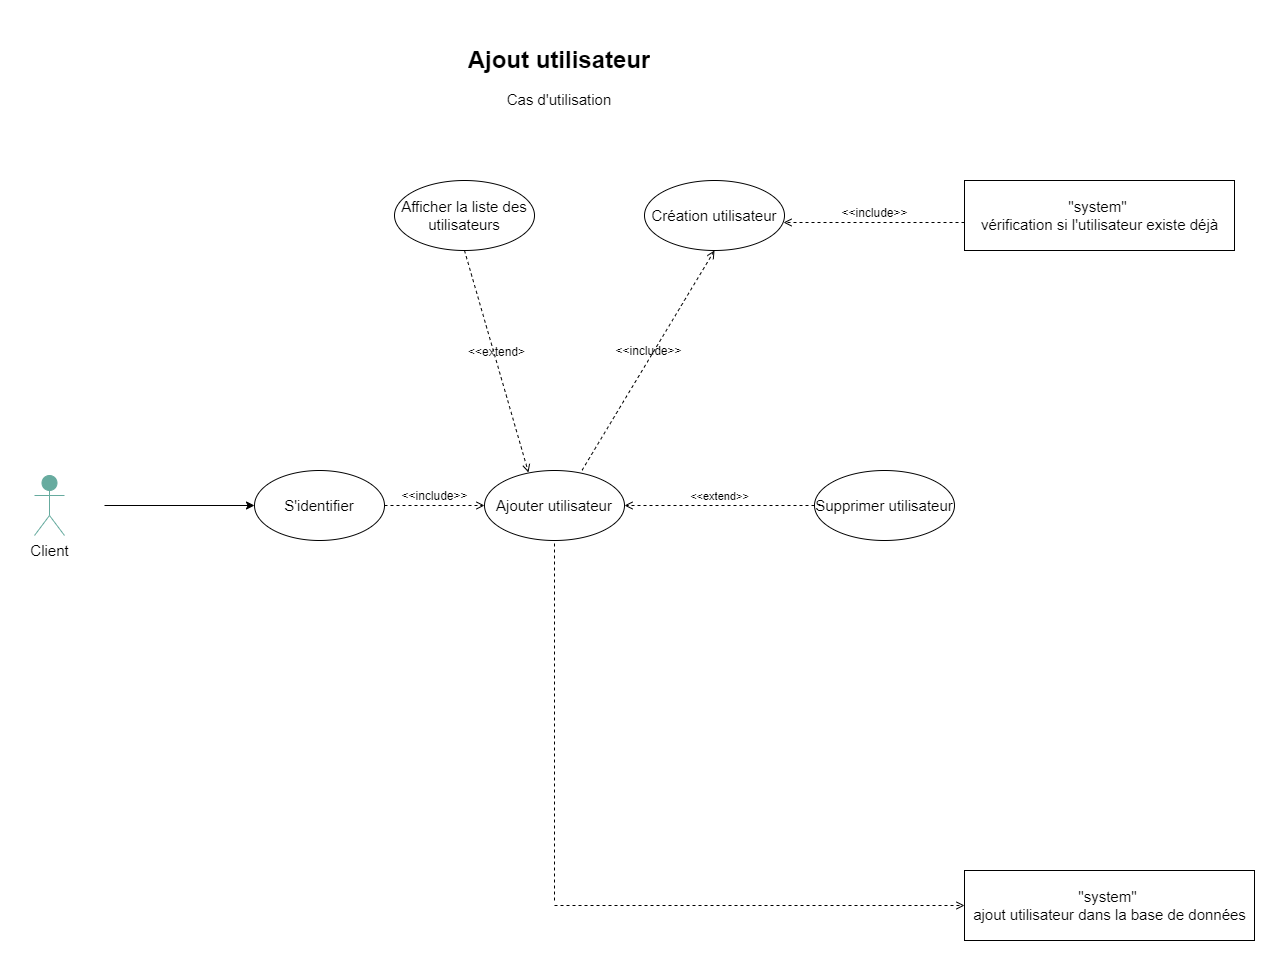

The diagram above was exported from draw.io. Its source (the exported page's mxGraphModel, read from the mxfile embedded in the PNG):
<mxGraphModel dx="1422" dy="754" grid="1" gridSize="10" guides="1" tooltips="1" connect="1" arrows="1" fold="1" page="1" pageScale="1" pageWidth="827" pageHeight="1169" math="0" shadow="0">
  <root>
    <mxCell id="0" />
    <mxCell id="1" parent="0" />
    <mxCell id="U4u-6GsMy87SvFj-wDwD-2" value="&lt;h1&gt;Ajout utilisateur&lt;/h1&gt;&lt;p&gt;&lt;font style=&quot;font-size: 15px&quot;&gt;Cas d'utilisation&lt;/font&gt;&lt;/p&gt;" style="text;html=1;strokeColor=none;fillColor=none;spacing=5;spacingTop=-20;whiteSpace=wrap;overflow=hidden;rounded=0;fontColor=default;align=center;" parent="1" vertex="1">
      <mxGeometry x="610" y="20" width="370" height="80" as="geometry" />
    </mxCell>
    <mxCell id="U4u-6GsMy87SvFj-wDwD-4" style="edgeStyle=orthogonalEdgeStyle;rounded=0;orthogonalLoop=1;jettySize=auto;html=1;exitX=0.5;exitY=1;exitDx=0;exitDy=0;fontSize=15;fontColor=default;" parent="1" source="U4u-6GsMy87SvFj-wDwD-2" target="U4u-6GsMy87SvFj-wDwD-2" edge="1">
      <mxGeometry relative="1" as="geometry" />
    </mxCell>
    <mxCell id="U4u-6GsMy87SvFj-wDwD-6" value="&lt;font style=&quot;font-size: 15px&quot;&gt;S'identifier&lt;/font&gt;" style="ellipse;whiteSpace=wrap;html=1;fontSize=15;fontColor=default;strokeColor=default;fillColor=#FFFFFF;" parent="1" vertex="1">
      <mxGeometry x="490" y="450" width="130" height="70" as="geometry" />
    </mxCell>
    <mxCell id="U4u-6GsMy87SvFj-wDwD-16" value="&lt;font style=&quot;font-size: 15px&quot;&gt;Création utilisateur&lt;/font&gt;" style="ellipse;whiteSpace=wrap;html=1;fontSize=15;fontColor=default;strokeColor=default;fillColor=default;" parent="1" vertex="1">
      <mxGeometry x="880" y="160" width="140" height="70" as="geometry" />
    </mxCell>
    <mxCell id="U4u-6GsMy87SvFj-wDwD-17" value="&lt;font style=&quot;font-size: 15px&quot;&gt;Supprimer utilisateur&lt;/font&gt;" style="ellipse;whiteSpace=wrap;html=1;fontSize=15;fontColor=default;strokeColor=default;fillColor=default;" parent="1" vertex="1">
      <mxGeometry x="1050" y="450" width="140" height="70" as="geometry" />
    </mxCell>
    <mxCell id="U4u-6GsMy87SvFj-wDwD-19" value="&amp;lt;&amp;lt;include&amp;gt;&amp;gt;" style="html=1;verticalAlign=bottom;labelBackgroundColor=none;endArrow=open;endFill=0;dashed=1;rounded=0;fontSize=12;fontColor=default;strokeColor=default;exitX=0.697;exitY=-0.004;exitDx=0;exitDy=0;entryX=0.5;entryY=1;entryDx=0;entryDy=0;exitPerimeter=0;" parent="1" source="U4u-6GsMy87SvFj-wDwD-29" target="U4u-6GsMy87SvFj-wDwD-16" edge="1">
      <mxGeometry width="160" relative="1" as="geometry">
        <mxPoint x="676.1042854950197" y="296.47862526615336" as="sourcePoint" />
        <mxPoint x="770" y="240" as="targetPoint" />
      </mxGeometry>
    </mxCell>
    <mxCell id="U4u-6GsMy87SvFj-wDwD-31" value="&lt;font style=&quot;font-size: 15px&quot;&gt;Afficher la liste des utilisateurs&lt;/font&gt;" style="ellipse;whiteSpace=wrap;html=1;fontSize=15;fontColor=default;strokeColor=default;fillColor=default;" parent="1" vertex="1">
      <mxGeometry x="630" y="160" width="140" height="70" as="geometry" />
    </mxCell>
    <mxCell id="U4u-6GsMy87SvFj-wDwD-33" value="&lt;font color=&quot;#000000&quot; style=&quot;font-size: 15px&quot;&gt;&quot;system&quot; &lt;br&gt;ajout utilisateur dans la base de données&lt;br&gt;&lt;/font&gt;" style="html=1;fontSize=12;fontColor=#FFFFFF;strokeColor=default;fillColor=default;" parent="1" vertex="1">
      <mxGeometry x="1200" y="850" width="290" height="70" as="geometry" />
    </mxCell>
    <mxCell id="0lMBYfocLzCc0i_3GMtw-2" value="" style="endArrow=classic;html=1;rounded=0;strokeColor=#000000;startArrow=none;entryX=0;entryY=0.5;entryDx=0;entryDy=0;" parent="1" target="U4u-6GsMy87SvFj-wDwD-6" edge="1">
      <mxGeometry width="50" height="50" relative="1" as="geometry">
        <mxPoint x="340" y="485" as="sourcePoint" />
        <mxPoint x="470" y="500" as="targetPoint" />
      </mxGeometry>
    </mxCell>
    <mxCell id="0lMBYfocLzCc0i_3GMtw-4" value="" style="html=1;verticalAlign=bottom;labelBackgroundColor=none;endArrow=open;endFill=0;dashed=1;rounded=0;fontSize=12;fontColor=default;strokeColor=default;entryX=0;entryY=0.5;entryDx=0;entryDy=0;" parent="1" target="U4u-6GsMy87SvFj-wDwD-33" edge="1">
      <mxGeometry width="160" relative="1" as="geometry">
        <mxPoint x="790" y="885" as="sourcePoint" />
        <mxPoint x="1160" y="885" as="targetPoint" />
      </mxGeometry>
    </mxCell>
    <mxCell id="0lMBYfocLzCc0i_3GMtw-6" value="&lt;font style=&quot;font-size: 12px&quot;&gt;&amp;lt;&amp;lt;include&amp;gt;&amp;gt;&lt;/font&gt;" style="html=1;verticalAlign=bottom;labelBackgroundColor=none;endArrow=open;endFill=0;dashed=1;rounded=0;entryX=0;entryY=0.5;entryDx=0;entryDy=0;exitX=1;exitY=0.5;exitDx=0;exitDy=0;" parent="1" source="U4u-6GsMy87SvFj-wDwD-6" target="U4u-6GsMy87SvFj-wDwD-29" edge="1">
      <mxGeometry width="160" relative="1" as="geometry">
        <mxPoint x="620" y="498" as="sourcePoint" />
        <mxPoint x="400" y="690" as="targetPoint" />
      </mxGeometry>
    </mxCell>
    <mxCell id="0lMBYfocLzCc0i_3GMtw-10" value="&amp;lt;&amp;lt;extend&amp;gt;&amp;gt;" style="html=1;verticalAlign=bottom;labelBackgroundColor=none;endArrow=open;endFill=0;dashed=1;rounded=0;exitX=0;exitY=0.5;exitDx=0;exitDy=0;entryX=1;entryY=0.5;entryDx=0;entryDy=0;" parent="1" source="U4u-6GsMy87SvFj-wDwD-17" target="U4u-6GsMy87SvFj-wDwD-29" edge="1">
      <mxGeometry width="160" relative="1" as="geometry">
        <mxPoint x="760" y="450" as="sourcePoint" />
        <mxPoint x="920" y="450" as="targetPoint" />
      </mxGeometry>
    </mxCell>
    <mxCell id="U4u-6GsMy87SvFj-wDwD-29" value="&lt;font style=&quot;font-size: 15px&quot;&gt;Ajouter utilisateur&lt;/font&gt;" style="ellipse;whiteSpace=wrap;html=1;fontSize=15;fontColor=default;strokeColor=default;fillColor=default;" parent="1" vertex="1">
      <mxGeometry x="720" y="450" width="140" height="70" as="geometry" />
    </mxCell>
    <mxCell id="U4u-6GsMy87SvFj-wDwD-1" value="&lt;font style=&quot;font-size: 15px&quot;&gt;Client&lt;/font&gt;" style="shape=umlActor;verticalLabelPosition=bottom;verticalAlign=top;html=1;fillColor=#67AB9F;strokeColor=#67AB9F;fontColor=default;" parent="1" vertex="1">
      <mxGeometry x="270" y="455" width="30" height="60" as="geometry" />
    </mxCell>
    <mxCell id="Ygy-Al00JD8xv1cOPVoJ-1" value="&lt;font style=&quot;font-size: 12px&quot;&gt;&amp;lt;&amp;lt;extend&amp;gt;&lt;/font&gt;" style="html=1;verticalAlign=bottom;labelBackgroundColor=none;endArrow=open;endFill=0;dashed=1;rounded=0;entryX=0.314;entryY=0.029;entryDx=0;entryDy=0;exitX=0.5;exitY=1;exitDx=0;exitDy=0;entryPerimeter=0;" parent="1" source="U4u-6GsMy87SvFj-wDwD-31" target="U4u-6GsMy87SvFj-wDwD-29" edge="1">
      <mxGeometry width="160" relative="1" as="geometry">
        <mxPoint x="500" y="290" as="sourcePoint" />
        <mxPoint x="600" y="390" as="targetPoint" />
      </mxGeometry>
    </mxCell>
    <mxCell id="slsihPOG3oWpRZ4xLpwA-1" value="&lt;font color=&quot;#000000&quot; style=&quot;font-size: 15px&quot;&gt;&quot;system&quot; &lt;br&gt;vérification si l'utilisateur existe déjà&lt;br&gt;&lt;/font&gt;" style="html=1;fontSize=12;fontColor=#FFFFFF;strokeColor=default;fillColor=default;" parent="1" vertex="1">
      <mxGeometry x="1200" y="160" width="270" height="70" as="geometry" />
    </mxCell>
    <mxCell id="slsihPOG3oWpRZ4xLpwA-3" value="&lt;font style=&quot;font-size: 12px&quot;&gt;&amp;lt;&amp;lt;include&amp;gt;&amp;gt;&lt;/font&gt;" style="html=1;verticalAlign=bottom;labelBackgroundColor=none;endArrow=open;endFill=0;dashed=1;rounded=0;entryX=0.993;entryY=0.6;entryDx=0;entryDy=0;entryPerimeter=0;" parent="1" target="U4u-6GsMy87SvFj-wDwD-16" edge="1">
      <mxGeometry width="160" relative="1" as="geometry">
        <mxPoint x="1200" y="202" as="sourcePoint" />
        <mxPoint x="565" y="460" as="targetPoint" />
      </mxGeometry>
    </mxCell>
    <mxCell id="slsihPOG3oWpRZ4xLpwA-7" value="" style="endArrow=none;dashed=1;html=1;rounded=0;entryX=0.5;entryY=1;entryDx=0;entryDy=0;" parent="1" target="U4u-6GsMy87SvFj-wDwD-29" edge="1">
      <mxGeometry width="50" height="50" relative="1" as="geometry">
        <mxPoint x="790" y="880" as="sourcePoint" />
        <mxPoint x="760" y="730" as="targetPoint" />
      </mxGeometry>
    </mxCell>
  </root>
</mxGraphModel>